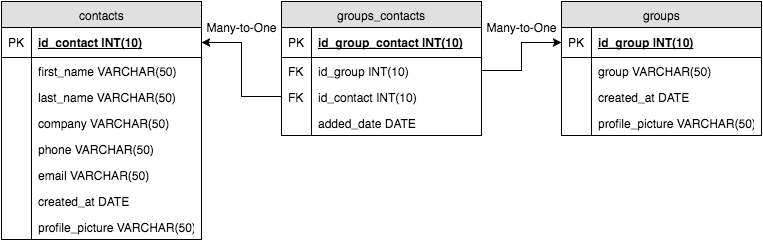

The diagram above was exported from draw.io. Its source (the exported page's mxGraphModel, read from the mxfile embedded in the PNG):
<mxGraphModel dx="415" dy="605" grid="1" gridSize="10" guides="1" tooltips="1" connect="1" arrows="1" fold="1" page="1" pageScale="1" pageWidth="850" pageHeight="1100" background="#ffffff" math="0" shadow="0">
  <root>
    <mxCell id="0" />
    <mxCell id="1" parent="0" />
    <mxCell id="4186088f6ff7b405-1" value="contacts" style="swimlane;html=1;fontStyle=0;childLayout=stackLayout;horizontal=1;startSize=26;fillColor=#e0e0e0;horizontalStack=0;resizeParent=1;resizeLast=0;collapsible=1;marginBottom=0;swimlaneFillColor=#ffffff;align=center;shadow=0;strokeColor=#000000;strokeWidth=1;" vertex="1" parent="1">
      <mxGeometry x="40" y="42" width="200" height="238" as="geometry" />
    </mxCell>
    <mxCell id="4186088f6ff7b405-2" value="id_contact INT(10)" style="shape=partialRectangle;top=0;left=0;right=0;bottom=1;html=1;align=left;verticalAlign=middle;fillColor=none;spacingLeft=34;spacingRight=4;whiteSpace=wrap;overflow=hidden;rotatable=0;points=[[0,0.5],[1,0.5]];portConstraint=eastwest;dropTarget=0;fontStyle=5;" vertex="1" parent="4186088f6ff7b405-1">
      <mxGeometry y="26" width="200" height="30" as="geometry" />
    </mxCell>
    <mxCell id="4186088f6ff7b405-3" value="PK" style="shape=partialRectangle;top=0;left=0;bottom=0;html=1;fillColor=none;align=left;verticalAlign=middle;spacingLeft=4;spacingRight=4;whiteSpace=wrap;overflow=hidden;rotatable=0;points=[];portConstraint=eastwest;part=1;" vertex="1" connectable="0" parent="4186088f6ff7b405-2">
      <mxGeometry width="30" height="30" as="geometry" />
    </mxCell>
    <mxCell id="4186088f6ff7b405-4" value="first_name VARCHAR(50)" style="shape=partialRectangle;top=0;left=0;right=0;bottom=0;html=1;align=left;verticalAlign=top;fillColor=none;spacingLeft=34;spacingRight=4;whiteSpace=wrap;overflow=hidden;rotatable=0;points=[[0,0.5],[1,0.5]];portConstraint=eastwest;dropTarget=0;" vertex="1" parent="4186088f6ff7b405-1">
      <mxGeometry y="56" width="200" height="26" as="geometry" />
    </mxCell>
    <mxCell id="4186088f6ff7b405-5" value="" style="shape=partialRectangle;top=0;left=0;bottom=0;html=1;fillColor=none;align=left;verticalAlign=top;spacingLeft=4;spacingRight=4;whiteSpace=wrap;overflow=hidden;rotatable=0;points=[];portConstraint=eastwest;part=1;" vertex="1" connectable="0" parent="4186088f6ff7b405-4">
      <mxGeometry width="30" height="26" as="geometry" />
    </mxCell>
    <mxCell id="4186088f6ff7b405-6" value="last_name&amp;nbsp;&lt;span&gt;VARCHAR(50)&lt;/span&gt;" style="shape=partialRectangle;top=0;left=0;right=0;bottom=0;html=1;align=left;verticalAlign=top;fillColor=none;spacingLeft=34;spacingRight=4;whiteSpace=wrap;overflow=hidden;rotatable=0;points=[[0,0.5],[1,0.5]];portConstraint=eastwest;dropTarget=0;" vertex="1" parent="4186088f6ff7b405-1">
      <mxGeometry y="82" width="200" height="26" as="geometry" />
    </mxCell>
    <mxCell id="4186088f6ff7b405-7" value="" style="shape=partialRectangle;top=0;left=0;bottom=0;html=1;fillColor=none;align=left;verticalAlign=top;spacingLeft=4;spacingRight=4;whiteSpace=wrap;overflow=hidden;rotatable=0;points=[];portConstraint=eastwest;part=1;" vertex="1" connectable="0" parent="4186088f6ff7b405-6">
      <mxGeometry width="30" height="26" as="geometry" />
    </mxCell>
    <mxCell id="4186088f6ff7b405-8" value="company&amp;nbsp;&lt;span&gt;VARCHAR(50)&lt;/span&gt;" style="shape=partialRectangle;top=0;left=0;right=0;bottom=0;html=1;align=left;verticalAlign=top;fillColor=none;spacingLeft=34;spacingRight=4;whiteSpace=wrap;overflow=hidden;rotatable=0;points=[[0,0.5],[1,0.5]];portConstraint=eastwest;dropTarget=0;" vertex="1" parent="4186088f6ff7b405-1">
      <mxGeometry y="108" width="200" height="26" as="geometry" />
    </mxCell>
    <mxCell id="4186088f6ff7b405-9" value="" style="shape=partialRectangle;top=0;left=0;bottom=0;html=1;fillColor=none;align=left;verticalAlign=top;spacingLeft=4;spacingRight=4;whiteSpace=wrap;overflow=hidden;rotatable=0;points=[];portConstraint=eastwest;part=1;" vertex="1" connectable="0" parent="4186088f6ff7b405-8">
      <mxGeometry width="30" height="26" as="geometry" />
    </mxCell>
    <mxCell id="4186088f6ff7b405-14" value="phone&amp;nbsp;&lt;span&gt;VARCHAR(50)&lt;/span&gt;" style="shape=partialRectangle;top=0;left=0;right=0;bottom=0;html=1;align=left;verticalAlign=top;fillColor=none;spacingLeft=34;spacingRight=4;whiteSpace=wrap;overflow=hidden;rotatable=0;points=[[0,0.5],[1,0.5]];portConstraint=eastwest;dropTarget=0;" vertex="1" parent="4186088f6ff7b405-1">
      <mxGeometry y="134" width="200" height="26" as="geometry" />
    </mxCell>
    <mxCell id="4186088f6ff7b405-15" value="" style="shape=partialRectangle;top=0;left=0;bottom=0;html=1;fillColor=none;align=left;verticalAlign=top;spacingLeft=4;spacingRight=4;whiteSpace=wrap;overflow=hidden;rotatable=0;points=[];portConstraint=eastwest;part=1;" vertex="1" connectable="0" parent="4186088f6ff7b405-14">
      <mxGeometry width="30" height="26" as="geometry" />
    </mxCell>
    <mxCell id="4186088f6ff7b405-16" value="email&amp;nbsp;&lt;span&gt;VARCHAR(50)&lt;/span&gt;" style="shape=partialRectangle;top=0;left=0;right=0;bottom=0;html=1;align=left;verticalAlign=top;fillColor=none;spacingLeft=34;spacingRight=4;whiteSpace=wrap;overflow=hidden;rotatable=0;points=[[0,0.5],[1,0.5]];portConstraint=eastwest;dropTarget=0;" vertex="1" parent="4186088f6ff7b405-1">
      <mxGeometry y="160" width="200" height="26" as="geometry" />
    </mxCell>
    <mxCell id="4186088f6ff7b405-17" value="" style="shape=partialRectangle;top=0;left=0;bottom=0;html=1;fillColor=none;align=left;verticalAlign=top;spacingLeft=4;spacingRight=4;whiteSpace=wrap;overflow=hidden;rotatable=0;points=[];portConstraint=eastwest;part=1;" vertex="1" connectable="0" parent="4186088f6ff7b405-16">
      <mxGeometry width="30" height="26" as="geometry" />
    </mxCell>
    <mxCell id="4186088f6ff7b405-56" value="created_at DATE" style="shape=partialRectangle;top=0;left=0;right=0;bottom=0;html=1;align=left;verticalAlign=top;fillColor=none;spacingLeft=34;spacingRight=4;whiteSpace=wrap;overflow=hidden;rotatable=0;points=[[0,0.5],[1,0.5]];portConstraint=eastwest;dropTarget=0;" vertex="1" parent="4186088f6ff7b405-1">
      <mxGeometry y="186" width="200" height="26" as="geometry" />
    </mxCell>
    <mxCell id="4186088f6ff7b405-57" value="" style="shape=partialRectangle;top=0;left=0;bottom=0;html=1;fillColor=none;align=left;verticalAlign=top;spacingLeft=4;spacingRight=4;whiteSpace=wrap;overflow=hidden;rotatable=0;points=[];portConstraint=eastwest;part=1;" vertex="1" connectable="0" parent="4186088f6ff7b405-56">
      <mxGeometry width="30" height="26" as="geometry" />
    </mxCell>
    <mxCell id="4186088f6ff7b405-58" value="profile_picture&amp;nbsp;&lt;span&gt;VARCHAR(50)&lt;/span&gt;" style="shape=partialRectangle;top=0;left=0;right=0;bottom=0;html=1;align=left;verticalAlign=top;fillColor=none;spacingLeft=34;spacingRight=4;whiteSpace=wrap;overflow=hidden;rotatable=0;points=[[0,0.5],[1,0.5]];portConstraint=eastwest;dropTarget=0;" vertex="1" parent="4186088f6ff7b405-1">
      <mxGeometry y="212" width="200" height="26" as="geometry" />
    </mxCell>
    <mxCell id="4186088f6ff7b405-59" value="" style="shape=partialRectangle;top=0;left=0;bottom=0;html=1;fillColor=none;align=left;verticalAlign=top;spacingLeft=4;spacingRight=4;whiteSpace=wrap;overflow=hidden;rotatable=0;points=[];portConstraint=eastwest;part=1;" vertex="1" connectable="0" parent="4186088f6ff7b405-58">
      <mxGeometry width="30" height="26" as="geometry" />
    </mxCell>
    <mxCell id="4186088f6ff7b405-20" value="groups_contacts" style="swimlane;html=1;fontStyle=0;childLayout=stackLayout;horizontal=1;startSize=26;fillColor=#e0e0e0;horizontalStack=0;resizeParent=1;resizeLast=0;collapsible=1;marginBottom=0;swimlaneFillColor=#ffffff;align=center;shadow=0;strokeColor=#000000;strokeWidth=1;" vertex="1" parent="1">
      <mxGeometry x="320" y="42" width="200" height="134" as="geometry" />
    </mxCell>
    <mxCell id="4186088f6ff7b405-21" value="id_group_contact&amp;nbsp;&lt;span&gt;INT(10)&lt;/span&gt;" style="shape=partialRectangle;top=0;left=0;right=0;bottom=1;html=1;align=left;verticalAlign=middle;fillColor=none;spacingLeft=34;spacingRight=4;whiteSpace=wrap;overflow=hidden;rotatable=0;points=[[0,0.5],[1,0.5]];portConstraint=eastwest;dropTarget=0;fontStyle=5;" vertex="1" parent="4186088f6ff7b405-20">
      <mxGeometry y="26" width="200" height="30" as="geometry" />
    </mxCell>
    <mxCell id="4186088f6ff7b405-22" value="PK" style="shape=partialRectangle;top=0;left=0;bottom=0;html=1;fillColor=none;align=left;verticalAlign=middle;spacingLeft=4;spacingRight=4;whiteSpace=wrap;overflow=hidden;rotatable=0;points=[];portConstraint=eastwest;part=1;" vertex="1" connectable="0" parent="4186088f6ff7b405-21">
      <mxGeometry width="30" height="30" as="geometry" />
    </mxCell>
    <mxCell id="4186088f6ff7b405-23" value="id_group&amp;nbsp;&lt;span&gt;INT(10)&lt;/span&gt;" style="shape=partialRectangle;top=0;left=0;right=0;bottom=0;html=1;align=left;verticalAlign=top;fillColor=none;spacingLeft=34;spacingRight=4;whiteSpace=wrap;overflow=hidden;rotatable=0;points=[[0,0.5],[1,0.5]];portConstraint=eastwest;dropTarget=0;" vertex="1" parent="4186088f6ff7b405-20">
      <mxGeometry y="56" width="200" height="26" as="geometry" />
    </mxCell>
    <mxCell id="4186088f6ff7b405-24" value="FK" style="shape=partialRectangle;top=0;left=0;bottom=0;html=1;fillColor=none;align=left;verticalAlign=top;spacingLeft=4;spacingRight=4;whiteSpace=wrap;overflow=hidden;rotatable=0;points=[];portConstraint=eastwest;part=1;" vertex="1" connectable="0" parent="4186088f6ff7b405-23">
      <mxGeometry width="30" height="26" as="geometry" />
    </mxCell>
    <mxCell id="4186088f6ff7b405-25" value="id_contact&amp;nbsp;&lt;span&gt;INT(10)&lt;/span&gt;" style="shape=partialRectangle;top=0;left=0;right=0;bottom=0;html=1;align=left;verticalAlign=top;fillColor=none;spacingLeft=34;spacingRight=4;whiteSpace=wrap;overflow=hidden;rotatable=0;points=[[0,0.5],[1,0.5]];portConstraint=eastwest;dropTarget=0;" vertex="1" parent="4186088f6ff7b405-20">
      <mxGeometry y="82" width="200" height="26" as="geometry" />
    </mxCell>
    <mxCell id="4186088f6ff7b405-26" value="FK" style="shape=partialRectangle;top=0;left=0;bottom=0;html=1;fillColor=none;align=left;verticalAlign=top;spacingLeft=4;spacingRight=4;whiteSpace=wrap;overflow=hidden;rotatable=0;points=[];portConstraint=eastwest;part=1;" vertex="1" connectable="0" parent="4186088f6ff7b405-25">
      <mxGeometry width="30" height="26" as="geometry" />
    </mxCell>
    <mxCell id="4186088f6ff7b405-31" value="added_date DATE" style="shape=partialRectangle;top=0;left=0;right=0;bottom=0;html=1;align=left;verticalAlign=top;fillColor=none;spacingLeft=34;spacingRight=4;whiteSpace=wrap;overflow=hidden;rotatable=0;points=[[0,0.5],[1,0.5]];portConstraint=eastwest;dropTarget=0;" vertex="1" parent="4186088f6ff7b405-20">
      <mxGeometry y="108" width="200" height="26" as="geometry" />
    </mxCell>
    <mxCell id="4186088f6ff7b405-32" value="" style="shape=partialRectangle;top=0;left=0;bottom=0;html=1;fillColor=none;align=left;verticalAlign=top;spacingLeft=4;spacingRight=4;whiteSpace=wrap;overflow=hidden;rotatable=0;points=[];portConstraint=eastwest;part=1;" vertex="1" connectable="0" parent="4186088f6ff7b405-31">
      <mxGeometry width="30" height="26" as="geometry" />
    </mxCell>
    <mxCell id="4186088f6ff7b405-33" value="groups" style="swimlane;html=1;fontStyle=0;childLayout=stackLayout;horizontal=1;startSize=26;fillColor=#e0e0e0;horizontalStack=0;resizeParent=1;resizeLast=0;collapsible=1;marginBottom=0;swimlaneFillColor=#ffffff;align=center;shadow=0;strokeColor=#000000;strokeWidth=1;" vertex="1" parent="1">
      <mxGeometry x="600" y="42" width="200" height="134" as="geometry" />
    </mxCell>
    <mxCell id="4186088f6ff7b405-34" value="id_group INT(10)" style="shape=partialRectangle;top=0;left=0;right=0;bottom=1;html=1;align=left;verticalAlign=middle;fillColor=none;spacingLeft=34;spacingRight=4;whiteSpace=wrap;overflow=hidden;rotatable=0;points=[[0,0.5],[1,0.5]];portConstraint=eastwest;dropTarget=0;fontStyle=5;" vertex="1" parent="4186088f6ff7b405-33">
      <mxGeometry y="26" width="200" height="30" as="geometry" />
    </mxCell>
    <mxCell id="4186088f6ff7b405-35" value="PK" style="shape=partialRectangle;top=0;left=0;bottom=0;html=1;fillColor=none;align=left;verticalAlign=middle;spacingLeft=4;spacingRight=4;whiteSpace=wrap;overflow=hidden;rotatable=0;points=[];portConstraint=eastwest;part=1;" vertex="1" connectable="0" parent="4186088f6ff7b405-34">
      <mxGeometry width="30" height="30" as="geometry" />
    </mxCell>
    <mxCell id="4186088f6ff7b405-36" value="group&amp;nbsp;&lt;span&gt;VARCHAR(50)&lt;/span&gt;" style="shape=partialRectangle;top=0;left=0;right=0;bottom=0;html=1;align=left;verticalAlign=top;fillColor=none;spacingLeft=34;spacingRight=4;whiteSpace=wrap;overflow=hidden;rotatable=0;points=[[0,0.5],[1,0.5]];portConstraint=eastwest;dropTarget=0;" vertex="1" parent="4186088f6ff7b405-33">
      <mxGeometry y="56" width="200" height="26" as="geometry" />
    </mxCell>
    <mxCell id="4186088f6ff7b405-37" value="" style="shape=partialRectangle;top=0;left=0;bottom=0;html=1;fillColor=none;align=left;verticalAlign=top;spacingLeft=4;spacingRight=4;whiteSpace=wrap;overflow=hidden;rotatable=0;points=[];portConstraint=eastwest;part=1;" vertex="1" connectable="0" parent="4186088f6ff7b405-36">
      <mxGeometry width="30" height="26" as="geometry" />
    </mxCell>
    <mxCell id="4186088f6ff7b405-48" value="created_at DATE" style="shape=partialRectangle;top=0;left=0;right=0;bottom=0;html=1;align=left;verticalAlign=top;fillColor=none;spacingLeft=34;spacingRight=4;whiteSpace=wrap;overflow=hidden;rotatable=0;points=[[0,0.5],[1,0.5]];portConstraint=eastwest;dropTarget=0;" vertex="1" parent="4186088f6ff7b405-33">
      <mxGeometry y="82" width="200" height="26" as="geometry" />
    </mxCell>
    <mxCell id="4186088f6ff7b405-49" value="" style="shape=partialRectangle;top=0;left=0;bottom=0;html=1;fillColor=none;align=left;verticalAlign=top;spacingLeft=4;spacingRight=4;whiteSpace=wrap;overflow=hidden;rotatable=0;points=[];portConstraint=eastwest;part=1;" vertex="1" connectable="0" parent="4186088f6ff7b405-48">
      <mxGeometry width="30" height="26" as="geometry" />
    </mxCell>
    <mxCell id="4186088f6ff7b405-50" value="profile_picture&amp;nbsp;&lt;span&gt;VARCHAR(50)&lt;/span&gt;" style="shape=partialRectangle;top=0;left=0;right=0;bottom=0;html=1;align=left;verticalAlign=top;fillColor=none;spacingLeft=34;spacingRight=4;whiteSpace=wrap;overflow=hidden;rotatable=0;points=[[0,0.5],[1,0.5]];portConstraint=eastwest;dropTarget=0;" vertex="1" parent="4186088f6ff7b405-33">
      <mxGeometry y="108" width="200" height="26" as="geometry" />
    </mxCell>
    <mxCell id="4186088f6ff7b405-51" value="" style="shape=partialRectangle;top=0;left=0;bottom=0;html=1;fillColor=none;align=left;verticalAlign=top;spacingLeft=4;spacingRight=4;whiteSpace=wrap;overflow=hidden;rotatable=0;points=[];portConstraint=eastwest;part=1;" vertex="1" connectable="0" parent="4186088f6ff7b405-50">
      <mxGeometry width="30" height="26" as="geometry" />
    </mxCell>
    <mxCell id="4186088f6ff7b405-73" style="edgeStyle=orthogonalEdgeStyle;rounded=0;html=1;exitX=0;exitY=0.5;entryX=1;entryY=0.5;jettySize=auto;orthogonalLoop=1;" edge="1" parent="1" source="4186088f6ff7b405-25" target="4186088f6ff7b405-2">
      <mxGeometry relative="1" as="geometry" />
    </mxCell>
    <mxCell id="4186088f6ff7b405-74" style="edgeStyle=orthogonalEdgeStyle;rounded=0;html=1;exitX=1;exitY=0.5;entryX=0;entryY=0.5;jettySize=auto;orthogonalLoop=1;" edge="1" parent="1" source="4186088f6ff7b405-23" target="4186088f6ff7b405-34">
      <mxGeometry relative="1" as="geometry" />
    </mxCell>
    <mxCell id="449355fb461be451-6" value="&lt;span&gt;Many-to-One&lt;/span&gt;" style="text;html=1;strokeColor=none;fillColor=none;align=center;verticalAlign=middle;whiteSpace=wrap;shadow=0;" vertex="1" parent="1">
      <mxGeometry x="240" y="58" width="80" height="20" as="geometry" />
    </mxCell>
    <mxCell id="449355fb461be451-7" value="Many-to-One" style="text;html=1;strokeColor=none;fillColor=none;align=center;verticalAlign=middle;whiteSpace=wrap;shadow=0;" vertex="1" parent="1">
      <mxGeometry x="520" y="58" width="80" height="20" as="geometry" />
    </mxCell>
  </root>
</mxGraphModel>